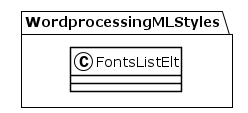

The diagram above was rendered by PlantUML. Its source (embedded in the PNG):
@startuml
!theme plain
package WordprocessingMLStyles {
class FontsListElt {
}
}
@enduml